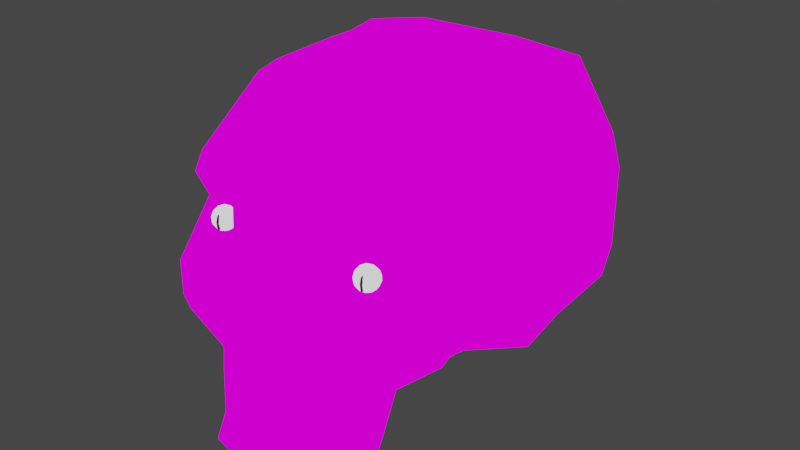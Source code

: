 # Source: skull4.blend  (saved by Blender 4.4.32; exported with 4.5.12 LTS)
import bpy
from mathutils import Matrix  # noqa: F401  (used for matrix-valued properties, if any)

bpy.ops.wm.read_factory_settings(use_empty=True)
scene = bpy.context.scene
scene.name = 'Scene'

# ---- collections
col_collection = bpy.data.collections.new('Collection'); scene.collection.children.link(col_collection)

# ---- images (referenced by path relative to the original .blend; pixels are not part of the script)
import os
ASSET_DIR = os.environ.get("B2B_ASSET_DIR", "")  # directory of the original .blend (textures are referenced by path, not embedded)
HERE = os.path.dirname(os.path.abspath(__file__))  # packed textures are extracted next to this script under _unpacked/

def load_image(name, relpath, width, height, colorspace="sRGB"):
    """Load a texture the original file referenced (path relative to the .blend, or extracted next to this script)."""
    p = next((c for c in (os.path.join(HERE, relpath), os.path.join(ASSET_DIR, relpath)) if relpath and os.path.exists(c)), "")
    if p:
        img = bpy.data.images.load(p, check_existing=True)
        img.name = name
    else:  # same state as the original file: an image datablock whose file is absent (Cycles renders it pink)
        img = bpy.data.images.new(name, width, height)
        img.source = "FILE"
        img.filepath = "//" + (relpath or name)
    img.colorspace_settings.name = colorspace
    return img
img_newskulltexture_png_001 = load_image('newSkullTexture.png.001', 'newSkullTexture.png', 1024, 1024, 'sRGB')

# ---- materials (node trees are filled in below, after node groups)
mat_material = bpy.data.materials.new('Material')
mat_material_003 = bpy.data.materials.new('Material.003')
mat_material_007 = bpy.data.materials.new('Material.007')
mat_material_006 = bpy.data.materials.new('Material.006')
mat_material_002 = bpy.data.materials.new('Material.002')
mat_material_002.use_transparent_shadow = False

# ---- material node trees
mat_material.use_nodes = True; mat_material.node_tree.nodes.clear()
_N = mat_material.node_tree.nodes; _L = mat_material.node_tree.links
n0 = _N.new('ShaderNodeOutputMaterial'); n0.name = 'Material Output'; n0.location = (300, 300)
n1 = _N.new('ShaderNodeEmission'); n1.name = 'Emission'; n1.location = (10, 300)
_L.new(n1.outputs[0], n0.inputs[0])
n0.is_active_output = True
mat_material_003.use_nodes = True; mat_material_003.node_tree.nodes.clear()
_N = mat_material_003.node_tree.nodes; _L = mat_material_003.node_tree.links
n0 = _N.new('ShaderNodeBsdfPrincipled'); n0.name = 'Principled BSDF'; n0.location = (10, 300)
n0.inputs[0].default_value = (0.0, 0.0, 0.0, 1.0)
n1 = _N.new('ShaderNodeOutputMaterial'); n1.name = 'Material Output'; n1.location = (300, 300)
_L.new(n0.outputs[0], n1.inputs[0])
n1.is_active_output = True
mat_material_007.use_nodes = True; mat_material_007.node_tree.nodes.clear()
_N = mat_material_007.node_tree.nodes; _L = mat_material_007.node_tree.links
n0 = _N.new('ShaderNodeOutputMaterial'); n0.name = 'Material Output'; n0.location = (300, 300)
n1 = _N.new('ShaderNodeEmission'); n1.name = 'Emission'; n1.location = (10, 300)
_L.new(n1.outputs[0], n0.inputs[0])
n0.is_active_output = True
mat_material_006.use_nodes = True; mat_material_006.node_tree.nodes.clear()
_N = mat_material_006.node_tree.nodes; _L = mat_material_006.node_tree.links
n0 = _N.new('ShaderNodeBsdfPrincipled'); n0.name = 'Principled BSDF'; n0.location = (10, 300)
n0.inputs[0].default_value = (0.0, 0.0, 0.0, 1.0)
n1 = _N.new('ShaderNodeOutputMaterial'); n1.name = 'Material Output'; n1.location = (300, 300)
_L.new(n0.outputs[0], n1.inputs[0])
n1.is_active_output = True
mat_material_002.use_nodes = True; mat_material_002.node_tree.nodes.clear()
_N = mat_material_002.node_tree.nodes; _L = mat_material_002.node_tree.links
n0 = _N.new('ShaderNodeOutputMaterial'); n0.name = 'Material Output'; n0.location = (300, 300)
n1 = _N.new('ShaderNodeEmission'); n1.name = 'Emission'; n1.location = (10, 300)
n2 = _N.new('ShaderNodeTexImage'); n2.name = 'Image Texture'; n2.location = (-280, 280)
n2.image = img_newskulltexture_png_001
n2.interpolation = 'Closest'
_L.new(n1.outputs[0], n0.inputs[0])
_L.new(n2.outputs[0], n1.inputs[0])
n0.is_active_output = True

# ---- world
world_world = bpy.data.worlds.new('World'); scene.world = world_world
world_world.use_nodes = True; world_world.node_tree.nodes.clear()
_N = world_world.node_tree.nodes; _L = world_world.node_tree.links
n0 = _N.new('ShaderNodeOutputWorld'); n0.name = 'World Output'; n0.location = (300, 300)
n1 = _N.new('ShaderNodeEmission'); n1.name = 'Emission'; n1.location = (10, 300)
n1.inputs[0].default_value = (0.05088, 0.05088, 0.05088, 1.0)
_L.new(n1.outputs[0], n0.inputs[0])
n0.is_active_output = True
world_world.color = (0.05088, 0.05088, 0.05088)
world_world.use_sun_shadow = False
world_world.sun_shadow_jitter_overblur = 0.0

# ---- meshes
me_sphere_001 = bpy.data.meshes.new('Sphere.001')
me_sphere_001.from_pydata([(-0.01412, 0.04825, -0.03863), (-0.01264, 0.02649, 0.05646), (0.01079, 0.04482, 0.04395), (0.01226, 0.06128, 0.01247), (0.005809, 0.06007, -0.01832), (0.02408, 0.04965, 0.03046), (0.02105, 0.05165, -0.02965), (0.01554, 0.03953, -0.04734), (0.03493, 0.05194, -0.009357), (0.04078, 0.04178, 0.02559), (0.03902, 0.03925, -0.03046), (0.005955, -0.005233, 0.06275), (0.01186, 0.01271, 0.061), (0.03102, 0.02447, 0.04928), (0.05279, 0.03422, 0.006804), (0.02046, 0.02101, -0.05616), (0.05314, 0.01631, 0.02971), (0.059, 0.02096, -0.01199), (0.02848, -0.0001593, -0.05633), (0.06253, 0.004033, 0.007219), (0.04749, 0.01376, -0.04008), (0.01053, 0.007035, -0.06156), (0.04214, -0.0001318, 0.04773), (0.05511, -0.01131, 0.02924), (0.05976, -0.01922, 0.006186), (0.05979, -0.01085, -0.01849), (0.04652, -0.01438, -0.03994), (0.02573, -0.01385, 0.056), (0.03748, -0.03109, 0.03994), (0.0473, -0.03747, 0.01831), (0.04786, -0.04063, -0.006186), (0.04308, -0.03512, -0.02971), (0.02325, -0.05884, 0.006259), (0.0292, -0.02643, -0.04946), (0.0157, -0.03695, 0.04871), (0.02159, -0.05157, 0.02994), (0.02406, -0.05327, -0.02564), (0.01195, -0.03812, -0.04861), (0.009934, -0.0153, -0.06037), (-2.803e-06, -0.0637, -0.00197), (0.006414, -0.02303, 0.05831), (-0.005032, -0.04843, 0.03994), (-0.0115, -0.05934, 0.01923), (-0.0115, -0.05934, -0.01923), (-0.01476, -0.04922, -0.03797), (-0.01241, -0.02676, 0.05608), (-0.02368, -0.04723, 0.03522), (-0.03762, -0.05079, 0.004813), (-0.02408, -0.03169, -0.04925), (-0.008811, -0.02711, -0.05636), (-0.04172, -0.04451, -0.01747), (-0.04362, -0.03128, 0.03441), (-0.05585, -0.02867, 0.006186), (-0.03468, -0.01604, 0.05035), (-0.05613, -0.01725, -0.02429), (-0.04511, -0.02483, -0.03753), (-0.0553, -0.005627, 0.02971), (-0.06286, -0.001075, 0.008147), (-0.05975, 0.002968, -0.01959), (-0.02781, 0.001805, -0.05723), (-0.03925, 0.01431, 0.04798), (-0.05173, 0.0212, 0.02994), (-0.05852, 0.02556, -7.129e-05), (-0.04676, 0.03026, -0.03032), (-0.04664, 0.01183, -0.04137), (-0.01743, 0.0012, 0.06068), (-0.0354, 0.04285, 0.02971), (-0.03901, 0.04919, 0.006186), (-0.04271, 0.0437, -0.01678), (-0.02659, 0.02848, -0.04954), (-0.01859, 0.04866, 0.03679), (-0.01307, 0.06192, 0.004454), (-0.01802, 0.0575, -0.01877), (-0.006877, 0.02819, -0.05595), (-0.008181, 0.001343, -0.06266), (-0.00169, -0.02829, 0.00195), (-0.001496, -0.03267, -0.02264), (0.0003933, -0.03946, 0.03414), (-5.332e-05, -0.0433, -0.03746), (0.003247, -0.03346, 0.01555), (0.002358, -0.034, -0.0221), (3.71e-10, -0.04924, 0.03949), (0.002409, -0.04801, 0.03627), (0.002897, -0.04934, -0.03639), (0.006005, -0.04527, 0.01133), (0.003851, -0.06528, 0.02047), (0.004003, -0.06578, -0.01872), (0.0008107, -0.07484, -0.002314), (-0.0008312, -0.07083, -0.02309), (0.0007848, -0.06142, -0.03586), (0.0001126, -0.06932, 0.0266), (0.0005537, -0.05793, 0.03822), (-0.004455, -0.06894, 0.006985), (-0.002906, -0.05846, -0.03373), (-0.003036, -0.0588, 0.03422), (-0.0002298, -0.05414, -0.03937), (-0.005918, -0.04366, -0.007149), (-0.002569, -0.04236, 0.03303), (-0.002231, -0.04727, -0.03657), (-0.0003239, -0.03229, 0.02246)], [], [(4, 6, 0), (2, 5, 3), (3, 8, 4), (12, 13, 2), (5, 9, 3), (8, 9, 14), (8, 10, 6), (14, 17, 8), (10, 20, 7), (12, 22, 13), (9, 13, 16), (15, 20, 18), (14, 16, 19), (12, 11, 27), (20, 25, 26), (19, 23, 24), (21, 18, 38), (74, 21, 38), (18, 26, 33), (27, 28, 22), (33, 38, 18), (24, 29, 30), (24, 30, 25), (11, 40, 27), (27, 34, 28), (28, 34, 35), (28, 35, 29), (29, 35, 32), (30, 36, 31), (27, 40, 34), (36, 37, 33), (32, 39, 36), (39, 43, 36), (34, 40, 45), (36, 43, 44), (36, 44, 37), (37, 44, 49), (37, 49, 38), (40, 11, 45), (45, 46, 41), (41, 46, 42), (49, 74, 38), (39, 42, 47), (42, 46, 47), (47, 50, 43), (43, 50, 44), (44, 50, 55), (48, 59, 49), (47, 51, 52), (48, 55, 59), (52, 54, 50), (50, 54, 55), (51, 53, 56), (54, 58, 64), (54, 64, 55), (57, 58, 54), (53, 65, 60), (57, 62, 58), (56, 60, 61), (57, 61, 62), (62, 63, 58), (65, 1, 60), (59, 64, 69), (61, 60, 66), (63, 69, 64), (63, 68, 0), (1, 70, 60), (69, 73, 59), (69, 0, 73), (65, 11, 12), (70, 2, 3), (71, 4, 72), (70, 1, 2), (77, 79, 99), (99, 79, 75), (75, 79, 80), (95, 78, 83), (81, 82, 77), (82, 79, 77), (80, 84, 83), (82, 84, 79), (84, 86, 83), (84, 82, 85), (84, 85, 86), (86, 85, 87), (85, 91, 90), (85, 90, 87), (89, 88, 93), (90, 92, 87), (88, 92, 93), (94, 96, 92), (94, 81, 97), (98, 78, 95), (96, 97, 75), (75, 76, 96), (76, 78, 98), (97, 81, 77), (21, 74, 73, 15), (73, 7, 15), (9, 5, 2, 13), (71, 3, 4), (0, 6, 7), (4, 8, 6), (1, 12, 2), (7, 6, 10), (3, 9, 8), (42, 39, 32, 35), (8, 17, 10), (7, 20, 15), (14, 9, 16), (21, 15, 18), (20, 10, 17), (16, 13, 22), (17, 14, 19), (19, 16, 23), (17, 19, 25), (12, 27, 22), (20, 17, 25), (16, 22, 23), (18, 20, 26), (19, 24, 25), (26, 25, 31), (26, 31, 33), (23, 22, 28), (23, 28, 29), (24, 23, 29), (25, 30, 31), (31, 36, 33), (30, 29, 32), (30, 32, 36), (33, 37, 38), (34, 45, 41), (35, 34, 41), (35, 41, 42), (51, 46, 45, 53), (49, 44, 48), (39, 47, 43), (56, 57, 52, 51), (44, 55, 48), (47, 46, 51), (11, 65, 45), (49, 59, 74), (47, 52, 50), (45, 65, 53), (66, 67, 62, 61), (52, 57, 54), (56, 53, 60), (59, 55, 64), (57, 56, 61), (64, 58, 63), (62, 68, 63), (70, 71, 67, 66), (62, 67, 68), (63, 0, 69), (66, 60, 70), (59, 73, 74), (72, 68, 67, 71), (1, 65, 12), (0, 68, 72), (71, 70, 3), (72, 4, 0), (73, 0, 7), (78, 76, 80), (76, 75, 80), (78, 80, 83), (80, 79, 84), (83, 86, 89), (85, 82, 91), (83, 89, 95), (82, 81, 91), (86, 87, 88), (86, 88, 89), (91, 94, 90), (90, 94, 92), (88, 87, 92), (95, 89, 93), (91, 81, 94), (95, 93, 98), (93, 92, 96), (93, 96, 98), (96, 94, 97), (96, 76, 98), (75, 97, 99), (99, 97, 77)])
me_sphere_001.polygons.foreach_set('use_smooth', [True] * 184)
me_sphere_001.polygons.foreach_set('material_index', [0, 0, 0, 0, 0, 0, 0, 0, 0, 0, 0, 0, 0, 0, 0, 0, 0, 0, 0, 0, 0, 0, 0, 0, 0, 0, 0, 0, 0, 0, 0, 0, 0, 0, 0, 0, 0, 0, 0, 0, 0, 0, 0, 0, 0, 0, 0, 0, 0, 0, 0, 0, 0, 0, 0, 0, 0, 0, 0, 0, 0, 0, 0, 0, 0, 0, 0, 0, 0, 0, 0, 0, 0, 1, 1, 1, 1, 1, 1, 1, 1, 1, 1, 1, 1, 1, 1, 1, 1, 1, 1, 1, 1, 1, 1, 1, 1, 0, 0, 0, 0, 0, 0, 0, 0, 0, 0, 0, 0, 0, 0, 0, 0, 0, 0, 0, 0, 0, 0, 0, 0, 0, 0, 0, 0, 0, 0, 0, 0, 0, 0, 0, 0, 0, 0, 0, 0, 0, 0, 0, 0, 0, 0, 0, 0, 0, 0, 0, 0, 0, 0, 0, 0, 0, 0, 0, 0, 0, 0, 0, 0, 0, 1, 1, 1, 1, 1, 1, 1, 1, 1, 1, 1, 1, 1, 1, 1, 1, 1, 1, 1, 1, 1, 1])
_uv = me_sphere_001.uv_layers.new(name='UVMap')
_uv.uv.foreach_set('vector', [0.7346, 0.4067, 0.6891, 0.3423, 0.7944, 0.2937, 0.7136, 0.743, 0.6783, 0.6606, 0.7212, 0.5615, 0.7212, 0.5615, 0.6554, 0.4558, 0.7346, 0.4067, 0.6593, 0.9011, 0.6097, 0.7815, 0.7136, 0.743, 0.6783, 0.6606, 0.6237, 0.6271, 0.7212, 0.5615, 0.6554, 0.4558, 0.6237, 0.6271, 0.5913, 0.5338, 0.6554, 0.4558, 0.6265, 0.3419, 0.6891, 0.3423, 0.5913, 0.5338, 0.5529, 0.4386, 0.6554, 0.4558, 0.6265, 0.3419, 0.546, 0.2825, 0.6891, 0.2345, 0.6593, 0.9011, 0.4984, 0.7669, 0.6097, 0.7815, 0.6237, 0.6271, 0.6097, 0.7815, 0.5469, 0.6558, 0.6343, 0.1549, 0.546, 0.2825, 0.5012, 0.1495, 0.5913, 0.5338, 0.5469, 0.6558, 0.5094, 0.5372, 0.6593, 0.9011, 0.3346, 0.9507, 0.4273, 0.8456, 0.546, 0.2825, 0.4697, 0.4063, 0.4531, 0.2817, 0.5094, 0.5372, 0.4649, 0.6467, 0.4518, 0.5308, 0.5937, 0.0625, 0.5012, 0.1495, 0.3372, 0.09149, 0.4531, 0.0, 0.5937, 0.0625, 0.3372, 0.09149, 0.5012, 0.1495, 0.4531, 0.2817, 0.383, 0.2145, 0.4273, 0.8456, 0.3906, 0.7183, 0.4984, 0.7669, 0.383, 0.2145, 0.3372, 0.09149, 0.5012, 0.1495, 0.4518, 0.5308, 0.3921, 0.5936, 0.3893, 0.4692, 0.4518, 0.5308, 0.3893, 0.4692, 0.4697, 0.4063, 0.3346, 0.9507, 0.2934, 0.875, 0.4273, 0.8456, 0.4273, 0.8456, 0.3127, 0.7802, 0.3906, 0.7183, 0.3906, 0.7183, 0.3127, 0.7802, 0.3126, 0.656, 0.3906, 0.7183, 0.3126, 0.656, 0.3921, 0.5936, 0.3921, 0.5936, 0.3126, 0.656, 0.3116, 0.531, 0.3893, 0.4692, 0.3202, 0.3687, 0.3907, 0.3442, 0.4273, 0.8456, 0.2934, 0.875, 0.3127, 0.7802, 0.3202, 0.3687, 0.2969, 0.2191, 0.383, 0.2145, 0.3116, 0.531, 0.2494, 0.4859, 0.3202, 0.3687, 0.2494, 0.4859, 0.2211, 0.4047, 0.3202, 0.3687, 0.3127, 0.7802, 0.2934, 0.875, 0.1708, 0.8413, 0.3202, 0.3687, 0.2211, 0.4047, 0.2086, 0.3063, 0.3202, 0.3687, 0.2086, 0.3063, 0.2969, 0.2191, 0.2969, 0.2191, 0.2086, 0.3063, 0.1999, 0.1485, 0.2969, 0.2191, 0.1999, 0.1485, 0.3372, 0.09149, 0.2934, 0.875, 0.3346, 0.9507, 0.1708, 0.8413, 0.1708, 0.8413, 0.1728, 0.6866, 0.2343, 0.7183, 0.2343, 0.7183, 0.1728, 0.6866, 0.2211, 0.5953, 0.1999, 0.1485, 0.07916, 0.04881, 0.3372, 0.09149, 0.2494, 0.4859, 0.2211, 0.5953, 0.1475, 0.5232, 0.2211, 0.5953, 0.1728, 0.6866, 0.1475, 0.5232, 0.1475, 0.5232, 0.1315, 0.4159, 0.2211, 0.4047, 0.2211, 0.4047, 0.1315, 0.4159, 0.2086, 0.3063, 0.2086, 0.3063, 0.1315, 0.4159, 0.08447, 0.2928, 0.1416, 0.2203, 0.02261, 0.1504, 0.1999, 0.1485, 0.1475, 0.5232, 0.09749, 0.6747, 0.07678, 0.5308, 0.1416, 0.2203, 0.08447, 0.2928, 0.02261, 0.1504, 0.07678, 0.5308, 0.04696, 0.3754, 0.1315, 0.4159, 0.1315, 0.4159, 0.04696, 0.3754, 0.08447, 0.2928, 0.09749, 0.6747, 0.06693, 0.7933, 0.01566, 0.6558, 0.04696, 0.3754, 0.0, 0.3993, 0.0, 0.273, 0.04696, 0.3754, 0.0, 0.273, 0.08447, 0.2928, 0.01066, 0.5388, 0.0, 0.3993, 0.04696, 0.3754, 0.06693, 0.7933, 0.03115, 0.9116, 0.0, 0.7844, 0.9933, 0.5272, 0.935, 0.5007, 0.9922, 0.3993, 1.0, 0.6558, 0.9456, 0.7686, 0.9377, 0.656, 0.9933, 0.5272, 0.9377, 0.656, 0.935, 0.5007, 0.935, 0.5007, 0.9066, 0.3444, 0.9922, 0.3993, 0.9454, 0.9116, 0.82, 0.8447, 0.9456, 0.7686, 0.9494, 0.1481, 0.9598, 0.2785, 0.8684, 0.2123, 0.9377, 0.656, 0.9456, 0.7686, 0.8594, 0.6558, 0.9066, 0.3444, 0.8684, 0.2123, 0.9598, 0.2785, 0.9066, 0.3444, 0.8716, 0.4147, 0.7944, 0.2937, 0.82, 0.8447, 0.8045, 0.6947, 0.9456, 0.7686, 0.8684, 0.2123, 0.7905, 0.1527, 0.9494, 0.1481, 0.8684, 0.2123, 0.7944, 0.2937, 0.7905, 0.1527, 0.9454, 0.9116, 0.8281, 1.0, 0.6593, 0.9011, 0.8045, 0.6947, 0.7136, 0.743, 0.7212, 0.5615, 0.7852, 0.5242, 0.7346, 0.4067, 0.7976, 0.4053, 0.8045, 0.6947, 0.82, 0.8447, 0.7136, 0.743, 0.7414, 0.8311, 0.6547, 0.6279, 0.7656, 0.6924, 0.7656, 0.6924, 0.6547, 0.6279, 0.7716, 0.5152, 0.7716, 0.5152, 0.6547, 0.6279, 0.6809, 0.3131, 0.6719, 0.0, 0.7556, 0.1109, 0.5641, 0.1269, 0.7698, 0.9542, 0.5616, 0.8558, 0.7414, 0.8311, 0.5616, 0.8558, 0.6547, 0.6279, 0.7414, 0.8311, 0.6809, 0.3131, 0.5299, 0.5878, 0.5641, 0.1269, 0.5616, 0.8558, 0.5299, 0.5878, 0.6547, 0.6279, 0.5299, 0.5878, 0.3778, 0.3442, 0.5641, 0.1269, 0.5299, 0.5878, 0.5616, 0.8558, 0.3786, 0.6716, 0.5299, 0.5878, 0.3786, 0.6716, 0.3778, 0.3442, 0.3778, 0.3442, 0.3786, 0.6716, 0.2738, 0.4823, 0.3786, 0.6716, 0.2733, 0.9086, 0.2524, 0.7358, 0.3786, 0.6716, 0.2524, 0.7358, 0.2738, 0.4823, 0.278, 0.1467, 0.2332, 0.3045, 0.1157, 0.1785, 0.2524, 0.7358, 0.1519, 0.5553, 0.2738, 0.4823, 0.2332, 0.3045, 0.1519, 0.5553, 0.1157, 0.1785, 0.09795, 0.8094, 0.003744, 0.4789, 0.1519, 0.5553, 0.982, 0.8233, 0.7698, 0.9542, 0.8697, 0.8156, 0.9041, 0.1416, 0.7556, 0.1109, 0.9456, 0.02755, 0.9549, 0.4392, 0.8697, 0.8156, 0.7716, 0.5152, 0.7716, 0.5152, 0.7809, 0.3077, 0.9549, 0.4392, 0.7809, 0.3077, 0.7556, 0.1109, 0.9041, 0.1416, 0.8697, 0.8156, 0.7698, 0.9542, 0.7414, 0.8311, 0.5937, 0.0625, 0.8035, 0.02974, 0.7905, 0.1527, 0.6343, 0.1549, 0.7905, 0.1527, 0.6891, 0.2345, 0.6343, 0.1549, 0.6237, 0.6271, 0.6783, 0.6606, 0.7136, 0.743, 0.6097, 0.7815, 0.7852, 0.5242, 0.7212, 0.5615, 0.7346, 0.4067, 0.7944, 0.2937, 0.6891, 0.3423, 0.6891, 0.2345, 0.7346, 0.4067, 0.6554, 0.4558, 0.6891, 0.3423, 0.82, 0.8447, 0.6593, 0.9011, 0.7136, 0.743, 0.6891, 0.2345, 0.6891, 0.3423, 0.6265, 0.3419, 0.7212, 0.5615, 0.6237, 0.6271, 0.6554, 0.4558, 0.2211, 0.5953, 0.2494, 0.4859, 0.3116, 0.531, 0.3126, 0.656, 0.6554, 0.4558, 0.5529, 0.4386, 0.6265, 0.3419, 0.6891, 0.2345, 0.546, 0.2825, 0.6343, 0.1549, 0.5913, 0.5338, 0.6237, 0.6271, 0.5469, 0.6558, 0.5937, 0.0625, 0.6343, 0.1549, 0.5012, 0.1495, 0.546, 0.2825, 0.6265, 0.3419, 0.5529, 0.4386, 0.5469, 0.6558, 0.6097, 0.7815, 0.4984, 0.7669, 0.5529, 0.4386, 0.5913, 0.5338, 0.5094, 0.5372, 0.5094, 0.5372, 0.5469, 0.6558, 0.4649, 0.6467, 0.5529, 0.4386, 0.5094, 0.5372, 0.4697, 0.4063, 0.6593, 0.9011, 0.4273, 0.8456, 0.4984, 0.7669, 0.546, 0.2825, 0.5529, 0.4386, 0.4697, 0.4063, 0.5469, 0.6558, 0.4984, 0.7669, 0.4649, 0.6467, 0.5012, 0.1495, 0.546, 0.2825, 0.4531, 0.2817, 0.5094, 0.5372, 0.4518, 0.5308, 0.4697, 0.4063, 0.4531, 0.2817, 0.4697, 0.4063, 0.3907, 0.3442, 0.4531, 0.2817, 0.3907, 0.3442, 0.383, 0.2145, 0.4649, 0.6467, 0.4984, 0.7669, 0.3906, 0.7183, 0.4649, 0.6467, 0.3906, 0.7183, 0.3921, 0.5936, 0.4518, 0.5308, 0.4649, 0.6467, 0.3921, 0.5936, 0.4697, 0.4063, 0.3893, 0.4692, 0.3907, 0.3442, 0.3907, 0.3442, 0.3202, 0.3687, 0.383, 0.2145, 0.3893, 0.4692, 0.3921, 0.5936, 0.3116, 0.531, 0.3893, 0.4692, 0.3116, 0.531, 0.3202, 0.3687, 0.383, 0.2145, 0.2969, 0.2191, 0.3372, 0.09149, 0.3127, 0.7802, 0.1708, 0.8413, 0.2343, 0.7183, 0.3126, 0.656, 0.3127, 0.7802, 0.2343, 0.7183, 0.3126, 0.656, 0.2343, 0.7183, 0.2211, 0.5953, 0.09749, 0.6747, 0.1728, 0.6866, 0.1708, 0.8413, 0.06693, 0.7933, 0.1999, 0.1485, 0.2086, 0.3063, 0.1416, 0.2203, 0.2494, 0.4859, 0.1475, 0.5232, 0.2211, 0.4047, 0.01566, 0.6558, 0.01066, 0.5388, 0.07678, 0.5308, 0.09749, 0.6747, 0.2086, 0.3063, 0.08447, 0.2928, 0.1416, 0.2203, 0.1475, 0.5232, 0.1728, 0.6866, 0.09749, 0.6747, 0.3346, 0.9507, 0.03115, 0.9116, 0.1708, 0.8413, 0.1999, 0.1485, 0.02261, 0.1504, 0.07916, 0.04881, 0.1475, 0.5232, 0.07678, 0.5308, 0.1315, 0.4159, 0.1708, 0.8413, 0.03115, 0.9116, 0.06693, 0.7933, 0.8594, 0.6558, 0.858, 0.5308, 0.935, 0.5007, 0.9377, 0.656, 0.07678, 0.5308, 0.01066, 0.5388, 0.04696, 0.3754, 0.01566, 0.6558, 0.06693, 0.7933, 0.0, 0.7844, 0.02261, 0.1504, 0.08447, 0.2928, 0.0, 0.273, 0.9933, 0.5272, 1.0, 0.6558, 0.9377, 0.656, 0.9598, 0.2785, 0.9922, 0.3993, 0.9066, 0.3444, 0.935, 0.5007, 0.8716, 0.4147, 0.9066, 0.3444, 0.8045, 0.6947, 0.7852, 0.5242, 0.858, 0.5308, 0.8594, 0.6558, 0.935, 0.5007, 0.858, 0.5308, 0.8716, 0.4147, 0.9066, 0.3444, 0.7944, 0.2937, 0.8684, 0.2123, 0.8594, 0.6558, 0.9456, 0.7686, 0.8045, 0.6947, 0.9494, 0.1481, 0.7905, 0.1527, 0.8035, 0.02974, 0.7976, 0.4053, 0.8716, 0.4147, 0.858, 0.5308, 0.7852, 0.5242, 0.82, 0.8447, 0.9454, 0.9116, 0.6593, 0.9011, 0.7944, 0.2937, 0.8716, 0.4147, 0.7976, 0.4053, 0.7852, 0.5242, 0.8045, 0.6947, 0.7212, 0.5615, 0.7976, 0.4053, 0.7346, 0.4067, 0.7944, 0.2937, 0.7905, 0.1527, 0.7944, 0.2937, 0.6891, 0.2345, 0.7556, 0.1109, 0.7809, 0.3077, 0.6809, 0.3131, 0.7809, 0.3077, 0.7716, 0.5152, 0.6809, 0.3131, 0.7556, 0.1109, 0.6809, 0.3131, 0.5641, 0.1269, 0.6809, 0.3131, 0.6547, 0.6279, 0.5299, 0.5878, 0.5641, 0.1269, 0.3778, 0.3442, 0.278, 0.1467, 0.3786, 0.6716, 0.5616, 0.8558, 0.2733, 0.9086, 0.5641, 0.1269, 0.278, 0.1467, 0.3482, 0.02954, 0.5616, 0.8558, 0.7698, 0.9542, 0.2733, 0.9086, 0.3778, 0.3442, 0.2738, 0.4823, 0.2332, 0.3045, 0.3778, 0.3442, 0.2332, 0.3045, 0.278, 0.1467, 0.2733, 0.9086, 0.09795, 0.8094, 0.2524, 0.7358, 0.2524, 0.7358, 0.09795, 0.8094, 0.1519, 0.5553, 0.2332, 0.3045, 0.2738, 0.4823, 0.1519, 0.5553, 0.3482, 0.02954, 0.278, 0.1467, 0.1157, 0.1785, 0.2733, 0.9086, 0.05439, 0.9724, 0.09795, 0.8094, 0.1939, 0.04407, 0.1157, 0.1785, 0.01873, 0.1461, 0.1157, 0.1785, 0.1519, 0.5553, 0.003744, 0.4789, 1.0, 0.2735, 0.9549, 0.4392, 0.9041, 0.1416, 0.9549, 0.4392, 0.982, 0.8233, 0.8697, 0.8156, 0.9549, 0.4392, 0.7809, 0.3077, 0.9041, 0.1416, 0.7716, 0.5152, 0.8697, 0.8156, 0.7656, 0.6924, 0.7656, 0.6924, 0.8697, 0.8156, 0.7414, 0.8311])
me_sphere_001.materials.append(mat_material)
me_sphere_001.materials.append(mat_material_003)
me_sphere_001.update()
me_sphere_004 = bpy.data.meshes.new('Sphere.004')
me_sphere_004.from_pydata([(-0.01412, 0.04825, -0.03863), (-0.01264, 0.02649, 0.05646), (0.01079, 0.04482, 0.04395), (0.01226, 0.06128, 0.01247), (0.005809, 0.06007, -0.01832), (0.02408, 0.04965, 0.03046), (0.02105, 0.05165, -0.02965), (0.01554, 0.03953, -0.04734), (0.03493, 0.05194, -0.009357), (0.04078, 0.04178, 0.02559), (0.03902, 0.03925, -0.03046), (0.005955, -0.005233, 0.06275), (0.01186, 0.01271, 0.061), (0.03102, 0.02447, 0.04928), (0.05279, 0.03422, 0.006804), (0.02046, 0.02101, -0.05616), (0.05314, 0.01631, 0.02971), (0.059, 0.02096, -0.01199), (0.02848, -0.0001593, -0.05633), (0.06253, 0.004033, 0.007219), (0.04749, 0.01376, -0.04008), (0.01053, 0.007035, -0.06156), (0.04214, -0.0001318, 0.04773), (0.05511, -0.01131, 0.02924), (0.05976, -0.01922, 0.006186), (0.05979, -0.01085, -0.01849), (0.04652, -0.01438, -0.03994), (0.02573, -0.01385, 0.056), (0.03748, -0.03109, 0.03994), (0.0473, -0.03747, 0.01831), (0.04786, -0.04063, -0.006186), (0.04308, -0.03512, -0.02971), (0.02325, -0.05884, 0.006259), (0.0292, -0.02643, -0.04946), (0.0157, -0.03695, 0.04871), (0.02159, -0.05157, 0.02994), (0.02406, -0.05327, -0.02564), (0.01195, -0.03812, -0.04861), (0.009934, -0.0153, -0.06037), (-2.803e-06, -0.0637, -0.00197), (0.006414, -0.02303, 0.05831), (-0.005032, -0.04843, 0.03994), (-0.0115, -0.05934, 0.01923), (-0.0115, -0.05934, -0.01923), (-0.01476, -0.04922, -0.03797), (-0.01241, -0.02676, 0.05608), (-0.02368, -0.04723, 0.03522), (-0.03762, -0.05079, 0.004813), (-0.02408, -0.03169, -0.04925), (-0.008811, -0.02711, -0.05636), (-0.04172, -0.04451, -0.01747), (-0.04362, -0.03128, 0.03441), (-0.05585, -0.02867, 0.006186), (-0.03468, -0.01604, 0.05035), (-0.05613, -0.01725, -0.02429), (-0.04511, -0.02483, -0.03753), (-0.0553, -0.005627, 0.02971), (-0.06286, -0.001075, 0.008147), (-0.05975, 0.002968, -0.01959), (-0.02781, 0.001805, -0.05723), (-0.03925, 0.01431, 0.04798), (-0.05173, 0.0212, 0.02994), (-0.05852, 0.02556, -7.129e-05), (-0.04676, 0.03026, -0.03032), (-0.04664, 0.01183, -0.04137), (-0.01743, 0.0012, 0.06068), (-0.0354, 0.04285, 0.02971), (-0.03901, 0.04919, 0.006186), (-0.04271, 0.0437, -0.01678), (-0.02659, 0.02848, -0.04954), (-0.01859, 0.04866, 0.03679), (-0.01307, 0.06192, 0.004454), (-0.01802, 0.0575, -0.01877), (-0.006877, 0.02819, -0.05595), (-0.008181, 0.001343, -0.06266), (-0.00169, -0.02829, 0.00195), (-0.001496, -0.03267, -0.02264), (0.0003933, -0.03946, 0.03414), (-5.332e-05, -0.0433, -0.03746), (0.003247, -0.03346, 0.01555), (0.002358, -0.034, -0.0221), (3.71e-10, -0.04924, 0.03949), (0.002409, -0.04801, 0.03627), (0.002897, -0.04934, -0.03639), (0.006005, -0.04527, 0.01133), (0.003851, -0.06528, 0.02047), (0.004003, -0.06578, -0.01872), (0.0008107, -0.07484, -0.002314), (-0.0008312, -0.07083, -0.02309), (0.0007848, -0.06142, -0.03586), (0.0001126, -0.06932, 0.0266), (0.0005537, -0.05793, 0.03822), (-0.004455, -0.06894, 0.006985), (-0.002906, -0.05846, -0.03373), (-0.003036, -0.0588, 0.03422), (-0.0002298, -0.05414, -0.03937), (-0.005918, -0.04366, -0.007149), (-0.002569, -0.04236, 0.03303), (-0.002231, -0.04727, -0.03657), (-0.0003239, -0.03229, 0.02246)], [], [(4, 6, 0), (2, 5, 3), (3, 8, 4), (12, 13, 2), (5, 9, 3), (8, 9, 14), (8, 10, 6), (14, 17, 8), (10, 20, 7), (12, 22, 13), (9, 13, 16), (15, 20, 18), (14, 16, 19), (12, 11, 27), (20, 25, 26), (19, 23, 24), (21, 18, 38), (74, 21, 38), (18, 26, 33), (27, 28, 22), (33, 38, 18), (24, 29, 30), (24, 30, 25), (11, 40, 27), (27, 34, 28), (28, 34, 35), (28, 35, 29), (29, 35, 32), (30, 36, 31), (27, 40, 34), (36, 37, 33), (32, 39, 36), (39, 43, 36), (34, 40, 45), (36, 43, 44), (36, 44, 37), (37, 44, 49), (37, 49, 38), (40, 11, 45), (45, 46, 41), (41, 46, 42), (49, 74, 38), (39, 42, 47), (42, 46, 47), (47, 50, 43), (43, 50, 44), (44, 50, 55), (48, 59, 49), (47, 51, 52), (48, 55, 59), (52, 54, 50), (50, 54, 55), (51, 53, 56), (54, 58, 64), (54, 64, 55), (57, 58, 54), (53, 65, 60), (57, 62, 58), (56, 60, 61), (57, 61, 62), (62, 63, 58), (65, 1, 60), (59, 64, 69), (61, 60, 66), (63, 69, 64), (63, 68, 0), (1, 70, 60), (69, 73, 59), (69, 0, 73), (65, 11, 12), (70, 2, 3), (71, 4, 72), (70, 1, 2), (77, 79, 99), (99, 79, 75), (75, 79, 80), (95, 78, 83), (81, 82, 77), (82, 79, 77), (80, 84, 83), (82, 84, 79), (84, 86, 83), (84, 82, 85), (84, 85, 86), (86, 85, 87), (85, 91, 90), (85, 90, 87), (89, 88, 93), (90, 92, 87), (88, 92, 93), (94, 96, 92), (94, 81, 97), (98, 78, 95), (96, 97, 75), (75, 76, 96), (76, 78, 98), (97, 81, 77), (21, 74, 73, 15), (73, 7, 15), (9, 5, 2, 13), (71, 3, 4), (0, 6, 7), (4, 8, 6), (1, 12, 2), (7, 6, 10), (3, 9, 8), (42, 39, 32, 35), (8, 17, 10), (7, 20, 15), (14, 9, 16), (21, 15, 18), (20, 10, 17), (16, 13, 22), (17, 14, 19), (19, 16, 23), (17, 19, 25), (12, 27, 22), (20, 17, 25), (16, 22, 23), (18, 20, 26), (19, 24, 25), (26, 25, 31), (26, 31, 33), (23, 22, 28), (23, 28, 29), (24, 23, 29), (25, 30, 31), (31, 36, 33), (30, 29, 32), (30, 32, 36), (33, 37, 38), (34, 45, 41), (35, 34, 41), (35, 41, 42), (51, 46, 45, 53), (49, 44, 48), (39, 47, 43), (56, 57, 52, 51), (44, 55, 48), (47, 46, 51), (11, 65, 45), (49, 59, 74), (47, 52, 50), (45, 65, 53), (66, 67, 62, 61), (52, 57, 54), (56, 53, 60), (59, 55, 64), (57, 56, 61), (64, 58, 63), (62, 68, 63), (70, 71, 67, 66), (62, 67, 68), (63, 0, 69), (66, 60, 70), (59, 73, 74), (72, 68, 67, 71), (1, 65, 12), (0, 68, 72), (71, 70, 3), (72, 4, 0), (73, 0, 7), (78, 76, 80), (76, 75, 80), (78, 80, 83), (80, 79, 84), (83, 86, 89), (85, 82, 91), (83, 89, 95), (82, 81, 91), (86, 87, 88), (86, 88, 89), (91, 94, 90), (90, 94, 92), (88, 87, 92), (95, 89, 93), (91, 81, 94), (95, 93, 98), (93, 92, 96), (93, 96, 98), (96, 94, 97), (96, 76, 98), (75, 97, 99), (99, 97, 77)])
me_sphere_004.polygons.foreach_set('use_smooth', [True] * 184)
me_sphere_004.polygons.foreach_set('material_index', [0, 0, 0, 0, 0, 0, 0, 0, 0, 0, 0, 0, 0, 0, 0, 0, 0, 0, 0, 0, 0, 0, 0, 0, 0, 0, 0, 0, 0, 0, 0, 0, 0, 0, 0, 0, 0, 0, 0, 0, 0, 0, 0, 0, 0, 0, 0, 0, 0, 0, 0, 0, 0, 0, 0, 0, 0, 0, 0, 0, 0, 0, 0, 0, 0, 0, 0, 0, 0, 0, 0, 0, 0, 1, 1, 1, 1, 1, 1, 1, 1, 1, 1, 1, 1, 1, 1, 1, 1, 1, 1, 1, 1, 1, 1, 1, 1, 0, 0, 0, 0, 0, 0, 0, 0, 0, 0, 0, 0, 0, 0, 0, 0, 0, 0, 0, 0, 0, 0, 0, 0, 0, 0, 0, 0, 0, 0, 0, 0, 0, 0, 0, 0, 0, 0, 0, 0, 0, 0, 0, 0, 0, 0, 0, 0, 0, 0, 0, 0, 0, 0, 0, 0, 0, 0, 0, 0, 0, 0, 0, 0, 0, 1, 1, 1, 1, 1, 1, 1, 1, 1, 1, 1, 1, 1, 1, 1, 1, 1, 1, 1, 1, 1, 1])
_uv = me_sphere_004.uv_layers.new(name='UVMap')
_uv.uv.foreach_set('vector', [0.7346, 0.4067, 0.6891, 0.3423, 0.7944, 0.2937, 0.7136, 0.743, 0.6783, 0.6606, 0.7212, 0.5615, 0.7212, 0.5615, 0.6554, 0.4558, 0.7346, 0.4067, 0.6593, 0.9011, 0.6097, 0.7815, 0.7136, 0.743, 0.6783, 0.6606, 0.6237, 0.6271, 0.7212, 0.5615, 0.6554, 0.4558, 0.6237, 0.6271, 0.5913, 0.5338, 0.6554, 0.4558, 0.6265, 0.3419, 0.6891, 0.3423, 0.5913, 0.5338, 0.5529, 0.4386, 0.6554, 0.4558, 0.6265, 0.3419, 0.546, 0.2825, 0.6891, 0.2345, 0.6593, 0.9011, 0.4984, 0.7669, 0.6097, 0.7815, 0.6237, 0.6271, 0.6097, 0.7815, 0.5469, 0.6558, 0.6343, 0.1549, 0.546, 0.2825, 0.5012, 0.1495, 0.5913, 0.5338, 0.5469, 0.6558, 0.5094, 0.5372, 0.6593, 0.9011, 0.3346, 0.9507, 0.4273, 0.8456, 0.546, 0.2825, 0.4697, 0.4063, 0.4531, 0.2817, 0.5094, 0.5372, 0.4649, 0.6467, 0.4518, 0.5308, 0.5937, 0.0625, 0.5012, 0.1495, 0.3372, 0.09149, 0.4531, 0.0, 0.5937, 0.0625, 0.3372, 0.09149, 0.5012, 0.1495, 0.4531, 0.2817, 0.383, 0.2145, 0.4273, 0.8456, 0.3906, 0.7183, 0.4984, 0.7669, 0.383, 0.2145, 0.3372, 0.09149, 0.5012, 0.1495, 0.4518, 0.5308, 0.3921, 0.5936, 0.3893, 0.4692, 0.4518, 0.5308, 0.3893, 0.4692, 0.4697, 0.4063, 0.3346, 0.9507, 0.2934, 0.875, 0.4273, 0.8456, 0.4273, 0.8456, 0.3127, 0.7802, 0.3906, 0.7183, 0.3906, 0.7183, 0.3127, 0.7802, 0.3126, 0.656, 0.3906, 0.7183, 0.3126, 0.656, 0.3921, 0.5936, 0.3921, 0.5936, 0.3126, 0.656, 0.3116, 0.531, 0.3893, 0.4692, 0.3202, 0.3687, 0.3907, 0.3442, 0.4273, 0.8456, 0.2934, 0.875, 0.3127, 0.7802, 0.3202, 0.3687, 0.2969, 0.2191, 0.383, 0.2145, 0.3116, 0.531, 0.2494, 0.4859, 0.3202, 0.3687, 0.2494, 0.4859, 0.2211, 0.4047, 0.3202, 0.3687, 0.3127, 0.7802, 0.2934, 0.875, 0.1708, 0.8413, 0.3202, 0.3687, 0.2211, 0.4047, 0.2086, 0.3063, 0.3202, 0.3687, 0.2086, 0.3063, 0.2969, 0.2191, 0.2969, 0.2191, 0.2086, 0.3063, 0.1999, 0.1485, 0.2969, 0.2191, 0.1999, 0.1485, 0.3372, 0.09149, 0.2934, 0.875, 0.3346, 0.9507, 0.1708, 0.8413, 0.1708, 0.8413, 0.1728, 0.6866, 0.2343, 0.7183, 0.2343, 0.7183, 0.1728, 0.6866, 0.2211, 0.5953, 0.1999, 0.1485, 0.07916, 0.04881, 0.3372, 0.09149, 0.2494, 0.4859, 0.2211, 0.5953, 0.1475, 0.5232, 0.2211, 0.5953, 0.1728, 0.6866, 0.1475, 0.5232, 0.1475, 0.5232, 0.1315, 0.4159, 0.2211, 0.4047, 0.2211, 0.4047, 0.1315, 0.4159, 0.2086, 0.3063, 0.2086, 0.3063, 0.1315, 0.4159, 0.08447, 0.2928, 0.1416, 0.2203, 0.02261, 0.1504, 0.1999, 0.1485, 0.1475, 0.5232, 0.09749, 0.6747, 0.07678, 0.5308, 0.1416, 0.2203, 0.08447, 0.2928, 0.02261, 0.1504, 0.07678, 0.5308, 0.04696, 0.3754, 0.1315, 0.4159, 0.1315, 0.4159, 0.04696, 0.3754, 0.08447, 0.2928, 0.09749, 0.6747, 0.06693, 0.7933, 0.01566, 0.6558, 0.04696, 0.3754, 0.0, 0.3993, 0.0, 0.273, 0.04696, 0.3754, 0.0, 0.273, 0.08447, 0.2928, 0.01066, 0.5388, 0.0, 0.3993, 0.04696, 0.3754, 0.06693, 0.7933, 0.03115, 0.9116, 0.0, 0.7844, 0.9933, 0.5272, 0.935, 0.5007, 0.9922, 0.3993, 1.0, 0.6558, 0.9456, 0.7686, 0.9377, 0.656, 0.9933, 0.5272, 0.9377, 0.656, 0.935, 0.5007, 0.935, 0.5007, 0.9066, 0.3444, 0.9922, 0.3993, 0.9454, 0.9116, 0.82, 0.8447, 0.9456, 0.7686, 0.9494, 0.1481, 0.9598, 0.2785, 0.8684, 0.2123, 0.9377, 0.656, 0.9456, 0.7686, 0.8594, 0.6558, 0.9066, 0.3444, 0.8684, 0.2123, 0.9598, 0.2785, 0.9066, 0.3444, 0.8716, 0.4147, 0.7944, 0.2937, 0.82, 0.8447, 0.8045, 0.6947, 0.9456, 0.7686, 0.8684, 0.2123, 0.7905, 0.1527, 0.9494, 0.1481, 0.8684, 0.2123, 0.7944, 0.2937, 0.7905, 0.1527, 0.9454, 0.9116, 0.8281, 1.0, 0.6593, 0.9011, 0.8045, 0.6947, 0.7136, 0.743, 0.7212, 0.5615, 0.7852, 0.5242, 0.7346, 0.4067, 0.7976, 0.4053, 0.8045, 0.6947, 0.82, 0.8447, 0.7136, 0.743, 0.7414, 0.8311, 0.6547, 0.6279, 0.7656, 0.6924, 0.7656, 0.6924, 0.6547, 0.6279, 0.7716, 0.5152, 0.7716, 0.5152, 0.6547, 0.6279, 0.6809, 0.3131, 0.6719, 0.0, 0.7556, 0.1109, 0.5641, 0.1269, 0.7698, 0.9542, 0.5616, 0.8558, 0.7414, 0.8311, 0.5616, 0.8558, 0.6547, 0.6279, 0.7414, 0.8311, 0.6809, 0.3131, 0.5299, 0.5878, 0.5641, 0.1269, 0.5616, 0.8558, 0.5299, 0.5878, 0.6547, 0.6279, 0.5299, 0.5878, 0.3778, 0.3442, 0.5641, 0.1269, 0.5299, 0.5878, 0.5616, 0.8558, 0.3786, 0.6716, 0.5299, 0.5878, 0.3786, 0.6716, 0.3778, 0.3442, 0.3778, 0.3442, 0.3786, 0.6716, 0.2738, 0.4823, 0.3786, 0.6716, 0.2733, 0.9086, 0.2524, 0.7358, 0.3786, 0.6716, 0.2524, 0.7358, 0.2738, 0.4823, 0.278, 0.1467, 0.2332, 0.3045, 0.1157, 0.1785, 0.2524, 0.7358, 0.1519, 0.5553, 0.2738, 0.4823, 0.2332, 0.3045, 0.1519, 0.5553, 0.1157, 0.1785, 0.09795, 0.8094, 0.003744, 0.4789, 0.1519, 0.5553, 0.982, 0.8233, 0.7698, 0.9542, 0.8697, 0.8156, 0.9041, 0.1416, 0.7556, 0.1109, 0.9456, 0.02755, 0.9549, 0.4392, 0.8697, 0.8156, 0.7716, 0.5152, 0.7716, 0.5152, 0.7809, 0.3077, 0.9549, 0.4392, 0.7809, 0.3077, 0.7556, 0.1109, 0.9041, 0.1416, 0.8697, 0.8156, 0.7698, 0.9542, 0.7414, 0.8311, 0.5937, 0.0625, 0.8035, 0.02974, 0.7905, 0.1527, 0.6343, 0.1549, 0.7905, 0.1527, 0.6891, 0.2345, 0.6343, 0.1549, 0.6237, 0.6271, 0.6783, 0.6606, 0.7136, 0.743, 0.6097, 0.7815, 0.7852, 0.5242, 0.7212, 0.5615, 0.7346, 0.4067, 0.7944, 0.2937, 0.6891, 0.3423, 0.6891, 0.2345, 0.7346, 0.4067, 0.6554, 0.4558, 0.6891, 0.3423, 0.82, 0.8447, 0.6593, 0.9011, 0.7136, 0.743, 0.6891, 0.2345, 0.6891, 0.3423, 0.6265, 0.3419, 0.7212, 0.5615, 0.6237, 0.6271, 0.6554, 0.4558, 0.2211, 0.5953, 0.2494, 0.4859, 0.3116, 0.531, 0.3126, 0.656, 0.6554, 0.4558, 0.5529, 0.4386, 0.6265, 0.3419, 0.6891, 0.2345, 0.546, 0.2825, 0.6343, 0.1549, 0.5913, 0.5338, 0.6237, 0.6271, 0.5469, 0.6558, 0.5937, 0.0625, 0.6343, 0.1549, 0.5012, 0.1495, 0.546, 0.2825, 0.6265, 0.3419, 0.5529, 0.4386, 0.5469, 0.6558, 0.6097, 0.7815, 0.4984, 0.7669, 0.5529, 0.4386, 0.5913, 0.5338, 0.5094, 0.5372, 0.5094, 0.5372, 0.5469, 0.6558, 0.4649, 0.6467, 0.5529, 0.4386, 0.5094, 0.5372, 0.4697, 0.4063, 0.6593, 0.9011, 0.4273, 0.8456, 0.4984, 0.7669, 0.546, 0.2825, 0.5529, 0.4386, 0.4697, 0.4063, 0.5469, 0.6558, 0.4984, 0.7669, 0.4649, 0.6467, 0.5012, 0.1495, 0.546, 0.2825, 0.4531, 0.2817, 0.5094, 0.5372, 0.4518, 0.5308, 0.4697, 0.4063, 0.4531, 0.2817, 0.4697, 0.4063, 0.3907, 0.3442, 0.4531, 0.2817, 0.3907, 0.3442, 0.383, 0.2145, 0.4649, 0.6467, 0.4984, 0.7669, 0.3906, 0.7183, 0.4649, 0.6467, 0.3906, 0.7183, 0.3921, 0.5936, 0.4518, 0.5308, 0.4649, 0.6467, 0.3921, 0.5936, 0.4697, 0.4063, 0.3893, 0.4692, 0.3907, 0.3442, 0.3907, 0.3442, 0.3202, 0.3687, 0.383, 0.2145, 0.3893, 0.4692, 0.3921, 0.5936, 0.3116, 0.531, 0.3893, 0.4692, 0.3116, 0.531, 0.3202, 0.3687, 0.383, 0.2145, 0.2969, 0.2191, 0.3372, 0.09149, 0.3127, 0.7802, 0.1708, 0.8413, 0.2343, 0.7183, 0.3126, 0.656, 0.3127, 0.7802, 0.2343, 0.7183, 0.3126, 0.656, 0.2343, 0.7183, 0.2211, 0.5953, 0.09749, 0.6747, 0.1728, 0.6866, 0.1708, 0.8413, 0.06693, 0.7933, 0.1999, 0.1485, 0.2086, 0.3063, 0.1416, 0.2203, 0.2494, 0.4859, 0.1475, 0.5232, 0.2211, 0.4047, 0.01566, 0.6558, 0.01066, 0.5388, 0.07678, 0.5308, 0.09749, 0.6747, 0.2086, 0.3063, 0.08447, 0.2928, 0.1416, 0.2203, 0.1475, 0.5232, 0.1728, 0.6866, 0.09749, 0.6747, 0.3346, 0.9507, 0.03115, 0.9116, 0.1708, 0.8413, 0.1999, 0.1485, 0.02261, 0.1504, 0.07916, 0.04881, 0.1475, 0.5232, 0.07678, 0.5308, 0.1315, 0.4159, 0.1708, 0.8413, 0.03115, 0.9116, 0.06693, 0.7933, 0.8594, 0.6558, 0.858, 0.5308, 0.935, 0.5007, 0.9377, 0.656, 0.07678, 0.5308, 0.01066, 0.5388, 0.04696, 0.3754, 0.01566, 0.6558, 0.06693, 0.7933, 0.0, 0.7844, 0.02261, 0.1504, 0.08447, 0.2928, 0.0, 0.273, 0.9933, 0.5272, 1.0, 0.6558, 0.9377, 0.656, 0.9598, 0.2785, 0.9922, 0.3993, 0.9066, 0.3444, 0.935, 0.5007, 0.8716, 0.4147, 0.9066, 0.3444, 0.8045, 0.6947, 0.7852, 0.5242, 0.858, 0.5308, 0.8594, 0.6558, 0.935, 0.5007, 0.858, 0.5308, 0.8716, 0.4147, 0.9066, 0.3444, 0.7944, 0.2937, 0.8684, 0.2123, 0.8594, 0.6558, 0.9456, 0.7686, 0.8045, 0.6947, 0.9494, 0.1481, 0.7905, 0.1527, 0.8035, 0.02974, 0.7976, 0.4053, 0.8716, 0.4147, 0.858, 0.5308, 0.7852, 0.5242, 0.82, 0.8447, 0.9454, 0.9116, 0.6593, 0.9011, 0.7944, 0.2937, 0.8716, 0.4147, 0.7976, 0.4053, 0.7852, 0.5242, 0.8045, 0.6947, 0.7212, 0.5615, 0.7976, 0.4053, 0.7346, 0.4067, 0.7944, 0.2937, 0.7905, 0.1527, 0.7944, 0.2937, 0.6891, 0.2345, 0.7556, 0.1109, 0.7809, 0.3077, 0.6809, 0.3131, 0.7809, 0.3077, 0.7716, 0.5152, 0.6809, 0.3131, 0.7556, 0.1109, 0.6809, 0.3131, 0.5641, 0.1269, 0.6809, 0.3131, 0.6547, 0.6279, 0.5299, 0.5878, 0.5641, 0.1269, 0.3778, 0.3442, 0.278, 0.1467, 0.3786, 0.6716, 0.5616, 0.8558, 0.2733, 0.9086, 0.5641, 0.1269, 0.278, 0.1467, 0.3482, 0.02954, 0.5616, 0.8558, 0.7698, 0.9542, 0.2733, 0.9086, 0.3778, 0.3442, 0.2738, 0.4823, 0.2332, 0.3045, 0.3778, 0.3442, 0.2332, 0.3045, 0.278, 0.1467, 0.2733, 0.9086, 0.09795, 0.8094, 0.2524, 0.7358, 0.2524, 0.7358, 0.09795, 0.8094, 0.1519, 0.5553, 0.2332, 0.3045, 0.2738, 0.4823, 0.1519, 0.5553, 0.3482, 0.02954, 0.278, 0.1467, 0.1157, 0.1785, 0.2733, 0.9086, 0.05439, 0.9724, 0.09795, 0.8094, 0.1939, 0.04407, 0.1157, 0.1785, 0.01873, 0.1461, 0.1157, 0.1785, 0.1519, 0.5553, 0.003744, 0.4789, 1.0, 0.2735, 0.9549, 0.4392, 0.9041, 0.1416, 0.9549, 0.4392, 0.982, 0.8233, 0.8697, 0.8156, 0.9549, 0.4392, 0.7809, 0.3077, 0.9041, 0.1416, 0.7716, 0.5152, 0.8697, 0.8156, 0.7656, 0.6924, 0.7656, 0.6924, 0.8697, 0.8156, 0.7414, 0.8311])
me_sphere_004.materials.append(mat_material_007)
me_sphere_004.materials.append(mat_material_006)
me_sphere_004.update()
me_cube_002 = bpy.data.meshes.new('Cube.002')
me_cube_002.from_pydata([(-0.3125, 0.0, 0.9375), (-0.0625, 0.0, 0.9375), (0.125, 0.0, 0.875), (0.5, 0.0, 0.625), (0.625, 0.0, 0.1875), (0.75, 0.0, -0.25), (0.75, 0.0, -0.375), (0.125, 0.0, -0.6875), (0.0, 0.0, -0.625), (-0.0625, -0.125, 0.9375), (0.1875, -0.3125, 0.75), (0.4375, -0.5625, 0.5), (0.3125, -0.6875, 0.1875), (0.625, -0.5625, -0.1875), (0.5, -0.375, -0.5), (0.25, -0.375, -0.75), (-0.0625, -0.125, -0.625), (-0.125, -0.25, 0.9375), (2.732e-08, -0.625, 0.75), (3.278e-08, -0.75, 0.4375), (0.125, -0.8125, 0.125), (0.125, -0.6875, -0.25), (0.1875, -0.375, -0.5625), (1.128e-08, -0.2582, -0.625), (-0.125, -0.1875, -0.625), (-0.1875, -0.3125, 0.9375), (-0.1875, -0.6875, 0.75), (-0.1875, -0.8125, 0.4375), (-0.1875, -0.75, 0.125), (-0.125, -0.75, -0.25), (-0.1875, -0.4375, -0.5), (-0.1875, -0.375, -0.625), (-0.1875, -0.25, -0.625), (-0.3125, -0.3125, 0.9375), (-0.375, -0.6875, 0.75), (-0.375, -0.875, 0.4375), (-0.375, -0.75, 0.125), (-0.375, -0.75, -0.1875), (-0.375, -0.75, -0.4375), (-0.3125, -0.375, -0.5625), (-0.25, -0.25, -0.625), (-0.375, -0.3125, 0.9375), (-0.625, -0.6875, 0.75), (-0.625, -0.875, 0.4375), (-0.8125, -0.875, 0.125), (-0.8125, -0.875, -0.1875), (-0.625, -0.75, -0.375), (-0.5, -0.5625, -0.4375), (-0.3125, -0.25, -0.5625), (-0.4375, -0.25, 0.9375), (-0.6875, -0.5, 0.875), (-0.9375, -0.625, 0.6875), (-1.125, -0.75, 0.25), (-1.125, -0.75, -0.1875), (-1.0, -0.6875, -0.3125), (-0.625, -0.5625, -0.4375), (-0.3125, -0.1875, -0.5625), (-0.5, -0.125, 0.9375), (-0.875, -0.3125, 0.875), (-1.188, -0.4375, 0.75), (-1.375, -0.5625, 0.3125), (-1.375, -0.5625, -0.1875), (-1.188, -0.4375, -0.3125), (-0.8125, -0.375, -0.375), (-0.8125, -0.125, -0.5625), (-0.5625, 0.0, 0.9375), (-0.875, 0.0, 0.875), (-1.25, 0.0, 0.75), (-1.438, 0.0, 0.3125), (-1.438, 0.0, -0.125), (-1.25, 0.0, -0.3125), (-0.8125, 0.0, -0.375), (-0.8125, 0.0, -0.5625), (0.5625, 0.0, 0.4375), (0.5625, -0.2445, 0.1875), (0.6875, -0.25, -0.125), (0.4375, -0.625, 0.375), (0.625, -0.5625, 0.0), (0.5, -0.25, 0.5625), (0.5, -0.25, 0.375), (0.625, -0.1875, 0.0), (0.375, -0.375, 0.1875), (0.3125, -0.5625, 0.1875), (0.5, -0.5, 0.0625), (0.4375, -0.5, 0.3125), (0.4375, -0.375, 0.3125), (0.5625, -0.25, 0.0625), (0.625, 0.0, 0.0625), (0.6875, 0.0, -0.125), (0.625, -0.0625, 0.1875), (0.75, -0.125, -0.25), (0.625, -0.1875, 0.125), (0.6875, -0.1875, -0.0625), (0.625, -0.0625, 0.0), (0.6875, -0.125, -0.125), (0.625, -0.0625, 0.0625), (0.625, 0.0, -0.125), (0.625, 0.0, -0.0625), (0.5625, 0.0, 0.0625), (0.5625, -0.0625, 0.0), (0.625, -0.1875, -0.1875), (0.5625, -0.0625, 0.0625), (0.75, 0.0, -0.3125), (0.6875, -0.4375, -0.1875), (0.625, -0.3125, -0.5), (0.5625, -0.375, -0.4375), (0.75, -0.1875, -0.1875), (0.75, -0.0625, -0.25), (0.625, -0.3125, -0.7254), (0.8125, 0.0, -0.625), (0.6875, -0.25, -0.6875), (0.25, 0.0, -0.75), (0.25, -0.1875, -0.75), (0.3125, -0.375, -0.875), (0.625, -0.3125, -0.8125), (0.8125, 0.0, -0.8125), (0.75, -0.25, -0.8125), (0.3125, -0.1875, -0.875), (0.3125, 0.0, -0.9375), (-0.3125, 0.0, -0.5625), (-0.25, 0.0, -0.625), (-0.1875, 0.0, -0.625), (-0.125, 0.0, -0.625), (-0.0625, 0.0, -0.625), (-0.0625, 0.125, 0.9375), (0.1875, 0.3125, 0.75), (0.4375, 0.5625, 0.5), (0.3125, 0.6875, 0.1875), (0.625, 0.5625, -0.1875), (0.5, 0.375, -0.5), (0.25, 0.375, -0.75), (-0.0625, 0.125, -0.625), (-0.125, 0.25, 0.9375), (2.732e-08, 0.625, 0.75), (3.278e-08, 0.75, 0.4375), (0.125, 0.8125, 0.125), (0.125, 0.6875, -0.25), (0.1875, 0.375, -0.5625), (1.128e-08, 0.2582, -0.625), (-0.125, 0.1875, -0.625), (-0.1875, 0.3125, 0.9375), (-0.1875, 0.6875, 0.75), (-0.1875, 0.8125, 0.4375), (-0.1875, 0.75, 0.125), (-0.125, 0.75, -0.25), (-0.1875, 0.4375, -0.5), (-0.1875, 0.375, -0.625), (-0.1875, 0.25, -0.625), (-0.3125, 0.3125, 0.9375), (-0.375, 0.6875, 0.75), (-0.375, 0.875, 0.4375), (-0.375, 0.75, 0.125), (-0.375, 0.75, -0.1875), (-0.375, 0.75, -0.4375), (-0.3125, 0.375, -0.5625), (-0.25, 0.25, -0.625), (-0.375, 0.3125, 0.9375), (-0.625, 0.6875, 0.75), (-0.625, 0.875, 0.4375), (-0.8125, 0.875, 0.125), (-0.8125, 0.875, -0.1875), (-0.625, 0.75, -0.375), (-0.5, 0.5625, -0.4375), (-0.3125, 0.25, -0.5625), (-0.4375, 0.25, 0.9375), (-0.6875, 0.5, 0.875), (-0.9375, 0.625, 0.6875), (-1.125, 0.75, 0.25), (-1.125, 0.75, -0.1875), (-1.0, 0.6875, -0.3125), (-0.625, 0.5625, -0.4375), (-0.3125, 0.1875, -0.5625), (-0.5, 0.125, 0.9375), (-0.875, 0.3125, 0.875), (-1.188, 0.4375, 0.75), (-1.375, 0.5625, 0.3125), (-1.375, 0.5625, -0.1875), (-1.188, 0.4375, -0.3125), (-0.8125, 0.375, -0.375), (-0.8125, 0.125, -0.5625), (0.5625, 0.2445, 0.1875), (0.6875, 0.25, -0.125), (0.4375, 0.625, 0.375), (0.625, 0.5625, 0.0), (0.5, 0.25, 0.5625), (0.5, 0.25, 0.375), (0.625, 0.1875, 0.0), (0.375, 0.375, 0.1875), (0.3125, 0.5625, 0.1875), (0.5, 0.5, 0.0625), (0.4375, 0.5, 0.3125), (0.4375, 0.375, 0.3125), (0.5625, 0.25, 0.0625), (0.625, 0.0625, 0.1875), (0.75, 0.125, -0.25), (0.625, 0.1875, 0.125), (0.6875, 0.1875, -0.0625), (0.625, 0.0625, 0.0), (0.6875, 0.125, -0.125), (0.625, 0.0625, 0.0625), (0.5625, 0.0625, 0.0), (0.625, 0.1875, -0.1875), (0.5625, 0.0625, 0.0625), (0.6875, 0.4375, -0.1875), (0.625, 0.3125, -0.5), (0.5625, 0.375, -0.4375), (0.75, 0.1875, -0.1875), (0.75, 0.0625, -0.25), (0.625, 0.3125, -0.7254), (0.6875, 0.25, -0.6875), (0.25, 0.1875, -0.75), (0.3125, 0.375, -0.875), (0.625, 0.3125, -0.8125), (0.75, 0.25, -0.8125), (0.3125, 0.1875, -0.875)], [], [(95, 87, 4, 89), (10, 2, 1, 9), (79, 73, 3, 78), (11, 78, 3, 2, 10), (21, 13, 77, 12, 20), (0, 9, 1), (18, 10, 9, 17), (14, 104, 6, 102, 5, 107, 90, 106, 75, 103, 13, 105), (20, 12, 76, 11, 19), (22, 14, 105, 13, 21), (29, 21, 20, 28), (23, 15, 14, 22), (26, 18, 17, 25), (24, 16, 15, 23), (28, 20, 19, 27), (0, 17, 9), (30, 22, 21, 29), (27, 19, 18, 26), (37, 29, 28, 36), (34, 26, 25, 33), (32, 24, 23, 31), (36, 28, 27, 35), (31, 23, 22, 30), (0, 25, 17), (35, 27, 26, 34), (45, 37, 36, 44), (38, 30, 29, 37), (43, 35, 34, 42), (40, 32, 31, 39), (44, 36, 35, 43), (39, 31, 30, 38), (42, 34, 33, 41), (0, 33, 25), (53, 45, 44, 52), (47, 39, 38, 46), (46, 38, 37, 45), (50, 51, 42), (48, 40, 39, 47), (52, 44, 43, 51), (50, 42, 41, 49), (0, 41, 33), (61, 53, 52, 60), (55, 47, 46, 54), (54, 46, 45, 53), (58, 50, 49, 57), (56, 48, 47, 55), (60, 52, 51, 59), (0, 49, 41), (69, 61, 60, 68), (63, 55, 54, 62), (62, 54, 53, 61), (59, 51, 50, 58), (66, 58, 57, 65), (68, 60, 59, 67), (0, 57, 49), (64, 56, 55, 63), (71, 63, 62, 70), (70, 62, 61, 69), (67, 59, 58, 66), (72, 64, 63, 71), (0, 65, 57), (11, 76, 79, 78), (74, 89, 4, 73, 79), (13, 103, 75, 92, 80, 77), (74, 79, 85, 81), (82, 81, 85, 84), (83, 86, 81, 82), (79, 76, 84, 85), (12, 77, 83, 82), (77, 80, 86, 83), (76, 12, 82, 84), (81, 86, 74), (94, 88, 96, 100), (92, 94, 93, 80), (75, 106, 90, 94, 92), (90, 107, 5, 88, 94), (74, 91, 89), (80, 93, 95, 91), (95, 93, 99, 101), (100, 96, 97, 99), (99, 97, 98, 101), (93, 94, 100, 99), (87, 95, 101, 98), (14, 15, 108), (6, 104, 110, 109), (104, 14, 108, 110), (109, 110, 116, 115), (15, 112, 117, 113), (113, 117, 116, 114), (116, 117, 118, 115), (110, 108, 114, 116), (112, 111, 118, 117), (108, 15, 113, 114), (10, 18, 11), (11, 18, 19), (15, 7, 111, 112), (64, 72, 119, 56), (40, 48, 56, 119, 120), (32, 40, 120, 121), (24, 32, 121, 122), (16, 24, 122, 123), (123, 8, 16), (8, 7, 16), (7, 15, 16), (42, 51, 43), (74, 86, 80, 91), (89, 91, 95), (199, 193, 4, 87), (125, 124, 1, 2), (185, 184, 3, 73), (126, 125, 2, 3, 184), (136, 135, 127, 183, 128), (0, 1, 124), (133, 132, 124, 125), (129, 205, 128, 203, 181, 206, 194, 207, 5, 102, 6, 204), (135, 134, 126, 182, 127), (137, 136, 128, 205, 129), (144, 143, 135, 136), (138, 137, 129, 130), (141, 140, 132, 133), (139, 138, 130, 131), (143, 142, 134, 135), (0, 124, 132), (145, 144, 136, 137), (142, 141, 133, 134), (152, 151, 143, 144), (149, 148, 140, 141), (147, 146, 138, 139), (151, 150, 142, 143), (146, 145, 137, 138), (0, 132, 140), (150, 149, 141, 142), (160, 159, 151, 152), (153, 152, 144, 145), (158, 157, 149, 150), (155, 154, 146, 147), (159, 158, 150, 151), (154, 153, 145, 146), (157, 156, 148, 149), (0, 140, 148), (168, 167, 159, 160), (162, 161, 153, 154), (161, 160, 152, 153), (165, 157, 166), (163, 162, 154, 155), (167, 166, 158, 159), (165, 164, 156, 157), (0, 148, 156), (176, 175, 167, 168), (170, 169, 161, 162), (169, 168, 160, 161), (173, 172, 164, 165), (171, 170, 162, 163), (175, 174, 166, 167), (0, 156, 164), (69, 68, 175, 176), (178, 177, 169, 170), (177, 176, 168, 169), (174, 173, 165, 166), (66, 65, 172, 173), (68, 67, 174, 175), (0, 164, 172), (179, 178, 170, 171), (71, 70, 177, 178), (70, 69, 176, 177), (67, 66, 173, 174), (72, 71, 178, 179), (0, 172, 65), (126, 184, 185, 182), (180, 185, 73, 4, 193), (128, 183, 186, 196, 181, 203), (180, 187, 191, 185), (188, 190, 191, 187), (189, 188, 187, 192), (185, 191, 190, 182), (127, 188, 189, 183), (183, 189, 192, 186), (182, 190, 188, 127), (187, 180, 192), (198, 201, 96, 88), (196, 186, 197, 198), (181, 196, 198, 194, 206), (194, 198, 88, 5, 207), (180, 193, 195), (186, 195, 199, 197), (199, 202, 200, 197), (201, 200, 97, 96), (200, 202, 98, 97), (197, 200, 201, 198), (87, 98, 202, 199), (129, 208, 130), (6, 109, 209, 204), (204, 209, 208, 129), (109, 115, 213, 209), (130, 211, 214, 210), (211, 212, 213, 214), (213, 115, 118, 214), (209, 213, 212, 208), (210, 214, 118, 111), (208, 212, 211, 130), (125, 126, 133), (126, 134, 133), (130, 210, 111, 7), (179, 171, 119, 72), (155, 120, 119, 171, 163), (147, 121, 120, 155), (139, 122, 121, 147), (131, 123, 122, 139), (123, 131, 8), (8, 131, 7), (7, 131, 130), (157, 158, 166), (180, 195, 186, 192), (193, 199, 195)])
_uv = me_cube_002.uv_layers.new(name='UVMap')
_uv.uv.foreach_set('vector', [0.9316, 0.2969, 0.9551, 0.2969, 0.9551, 0.3281, 0.9316, 0.3281, 0.4375, 0.875, 0.4219, 0.9609, 0.375, 0.9609, 0.375, 0.9219, 0.8848, 0.3828, 0.9551, 0.3984, 0.9551, 0.4453, 0.8848, 0.4297, 0.5078, 0.8047, 0.5234, 0.8906, 0.5234, 0.9609, 0.4219, 0.9609, 0.4375, 0.875, 0.4531, 0.2109, 0.5859, 0.2266, 0.5859, 0.2734, 0.5078, 0.3281, 0.4531, 0.3125, 0.3047, 0.9609, 0.375, 0.9219, 0.375, 0.9609, 0.3906, 0.7891, 0.4375, 0.875, 0.375, 0.9219, 0.3516, 0.8906, 0.8535, 0.1484, 0.8691, 0.1484, 0.9551, 0.1797, 0.9551, 0.1953, 0.9551, 0.2109, 0.9316, 0.2109, 0.916, 0.2109, 0.9004, 0.2266, 0.8848, 0.25, 0.8301, 0.2266, 0.7988, 0.2266, 0.8535, 0.1641, 0.4531, 0.3125, 0.5078, 0.3281, 0.5391, 0.375, 0.5391, 0.4141, 0.4219, 0.3906, 0.4688, 0.125, 0.5547, 0.1406, 0.5703, 0.1562, 0.5859, 0.2266, 0.4531, 0.2109, 0.3828, 0.2109, 0.4531, 0.2109, 0.4531, 0.3125, 0.3672, 0.3125, 0.4219, 0.1094, 0.4844, 0.07812, 0.5547, 0.1406, 0.4688, 0.125, 0.3359, 0.7734, 0.3906, 0.7891, 0.3516, 0.8906, 0.3359, 0.875, 0.4297, 0.6719, 0.4453, 0.6875, 0.5312, 0.625, 0.4609, 0.6094, 0.3672, 0.3125, 0.4531, 0.3125, 0.4219, 0.3906, 0.3672, 0.3906, 0.3047, 0.9609, 0.3516, 0.8906, 0.375, 0.9219, 0.4688, 0.125, 0.3672, 0.1406, 0.3813, 0.2067, 0.4516, 0.2067, 0.3672, 0.3906, 0.4219, 0.3906, 0.4219, 0.4766, 0.3672, 0.4766, 0.3203, 0.2266, 0.3828, 0.2109, 0.3672, 0.3125, 0.3203, 0.3125, 0.2891, 0.7734, 0.3359, 0.7734, 0.3359, 0.875, 0.3047, 0.875, 0.4141, 0.6562, 0.4297, 0.6719, 0.4609, 0.6094, 0.4141, 0.625, 0.3203, 0.3125, 0.3672, 0.3125, 0.3672, 0.3906, 0.3203, 0.3906, 0.3672, 0.1094, 0.4219, 0.1094, 0.4688, 0.125, 0.3672, 0.1406, 0.3047, 0.9609, 0.3359, 0.875, 0.3516, 0.8906, 0.3203, 0.3906, 0.3672, 0.3906, 0.3672, 0.4766, 0.3203, 0.4766, 0.2031, 0.2266, 0.3203, 0.2266, 0.3203, 0.3125, 0.2031, 0.3125, 0.3203, 0.1562, 0.3672, 0.1406, 0.3828, 0.2109, 0.3203, 0.2266, 0.25, 0.3906, 0.3203, 0.3906, 0.3203, 0.4766, 0.25, 0.4766, 0.3984, 0.6562, 0.4141, 0.6562, 0.4141, 0.625, 0.3828, 0.625, 0.2031, 0.3125, 0.3203, 0.3125, 0.3203, 0.3906, 0.25, 0.3906, 0.3828, 0.625, 0.4141, 0.625, 0.4141, 0.6094, 0.3672, 0.5234, 0.2188, 0.7734, 0.2891, 0.7734, 0.3047, 0.875, 0.2891, 0.875, 0.3047, 0.9609, 0.3047, 0.875, 0.3359, 0.875, 0.1172, 0.2266, 0.2031, 0.2266, 0.2031, 0.3125, 0.1172, 0.3438, 0.3281, 0.5781, 0.3828, 0.625, 0.3672, 0.5234, 0.2969, 0.5234, 0.25, 0.1719, 0.3203, 0.1562, 0.3203, 0.2266, 0.2031, 0.2266, 0.2031, 0.8281, 0.1406, 0.7891, 0.2188, 0.7734, 0.3828, 0.6562, 0.3984, 0.6562, 0.3828, 0.625, 0.3281, 0.5781, 0.1172, 0.3438, 0.2031, 0.3125, 0.25, 0.3906, 0.1641, 0.4609, 0.2031, 0.8281, 0.2188, 0.7734, 0.2891, 0.875, 0.2734, 0.8906, 0.3047, 0.9609, 0.2891, 0.875, 0.3047, 0.875, 0.04688, 0.2266, 0.1172, 0.2266, 0.1172, 0.3438, 0.04688, 0.3594, 0.2969, 0.5781, 0.3281, 0.5781, 0.2969, 0.5234, 0.2031, 0.5391, 0.1484, 0.1953, 0.25, 0.1719, 0.2031, 0.2266, 0.1172, 0.2266, 0.1562, 0.875, 0.2031, 0.8281, 0.2734, 0.8906, 0.2578, 0.9219, 0.3828, 0.6719, 0.3828, 0.6562, 0.3281, 0.5781, 0.2969, 0.5781, 0.04688, 0.3594, 0.1172, 0.3438, 0.1641, 0.4609, 0.1016, 0.4766, 0.3047, 0.9609, 0.2734, 0.8906, 0.2891, 0.875, 0.8516, 0.5156, 0.7031, 0.5, 0.7031, 0.625, 0.8516, 0.625, 0.25, 0.625, 0.2969, 0.5781, 0.2031, 0.5391, 0.1484, 0.6094, 0.1484, 0.6094, 0.2031, 0.5391, 0.1641, 0.5234, 0.1016, 0.5781, 0.07031, 0.8438, 0.1406, 0.7891, 0.2031, 0.8281, 0.1562, 0.875, 0.1562, 0.9609, 0.1562, 0.875, 0.2578, 0.9219, 0.2344, 0.9609, 0.8516, 0.625, 0.7031, 0.625, 0.7344, 0.7422, 0.8516, 0.7422, 0.3047, 0.9609, 0.2578, 0.9219, 0.2734, 0.8906, 0.25, 0.6875, 0.3828, 0.6719, 0.2969, 0.5781, 0.25, 0.625, 0.25, 0.7266, 0.25, 0.625, 0.1484, 0.6094, 0.1328, 0.7266, 0.1328, 0.7266, 0.1484, 0.6094, 0.1016, 0.5781, 0.08594, 0.7266, 0.05469, 0.9609, 0.07031, 0.8438, 0.1562, 0.875, 0.1562, 0.9609, 0.6562, 0.6484, 0.625, 0.6484, 0.5625, 0.6953, 0.6562, 0.6953, 0.3047, 0.9609, 0.2344, 0.9609, 0.2578, 0.9219, 0.7988, 0.4141, 0.7832, 0.3828, 0.8848, 0.3828, 0.8848, 0.4297, 0.9004, 0.3281, 0.9316, 0.3281, 0.9551, 0.3281, 0.9551, 0.3984, 0.8848, 0.3828, 0.7988, 0.2266, 0.8301, 0.2266, 0.8848, 0.25, 0.9004, 0.2656, 0.9004, 0.2812, 0.7988, 0.2812, 0.7324, 0.374, 0.7168, 0.4287, 0.6855, 0.4131, 0.6855, 0.374, 0.6309, 0.374, 0.6855, 0.374, 0.6855, 0.4131, 0.6465, 0.4131, 0.5312, 0.5234, 0.5469, 0.5938, 0.5, 0.5547, 0.4766, 0.5078, 0.7168, 0.4287, 0.6152, 0.4287, 0.6465, 0.4131, 0.6855, 0.4131, 0.4766, 0.4688, 0.5703, 0.5078, 0.5312, 0.5234, 0.4766, 0.5078, 0.5703, 0.5078, 0.5703, 0.6094, 0.5469, 0.5938, 0.5312, 0.5234, 0.6152, 0.4287, 0.5996, 0.374, 0.6309, 0.374, 0.6465, 0.4131, 0.6855, 0.374, 0.7168, 0.3428, 0.7324, 0.374, 0.6406, 0.5547, 0.6406, 0.5859, 0.625, 0.5859, 0.625, 0.5391, 0.9004, 0.2656, 0.916, 0.25, 0.9316, 0.2812, 0.9004, 0.2812, 0.8848, 0.25, 0.9004, 0.2266, 0.916, 0.2109, 0.916, 0.25, 0.9004, 0.2656, 0.916, 0.2109, 0.9316, 0.2109, 0.9551, 0.2109, 0.9551, 0.25, 0.916, 0.25, 0.8828, 0.5547, 0.9062, 0.5547, 0.9062, 0.5938, 0.9004, 0.2812, 0.9316, 0.2812, 0.9316, 0.2969, 0.9004, 0.3125, 0.9062, 0.5547, 0.9062, 0.5391, 0.8906, 0.5391, 0.8906, 0.5547, 0.9062, 0.7422, 0.9531, 0.7578, 0.9531, 0.7734, 0.9375, 0.7891, 0.9375, 0.7891, 0.9531, 0.7734, 0.9531, 0.8047, 0.9375, 0.8047, 0.9062, 0.5391, 0.9219, 0.5, 0.9062, 0.4844, 0.8906, 0.5391, 0.6406, 0.6094, 0.6406, 0.5938, 0.625, 0.5938, 0.625, 0.6094, 0.5547, 0.1406, 0.4844, 0.07812, 0.5859, 0.09375, 0.9551, 0.1797, 0.8691, 0.1484, 0.8848, 0.09375, 0.9551, 0.1094, 0.5859, 0.1406, 0.5547, 0.1406, 0.5859, 0.09375, 0.6016, 0.09375, 0.9551, 0.1094, 0.8848, 0.09375, 0.8848, 0.0625, 0.9551, 0.0625, 0.5938, 0.9141, 0.6484, 0.9141, 0.6484, 0.8828, 0.5938, 0.8828, 0.5547, 0.7266, 0.5547, 0.7812, 0.6641, 0.7578, 0.6328, 0.7422, 0.6641, 0.7578, 0.5547, 0.7812, 0.5547, 0.8281, 0.6797, 0.8281, 0.6016, 0.09375, 0.5859, 0.09375, 0.5859, 0.05469, 0.625, 0.05469, 0.6484, 0.9141, 0.6953, 0.9141, 0.6953, 0.8672, 0.6484, 0.8828, 0.5859, 0.09375, 0.4844, 0.07812, 0.5078, 0.03906, 0.5859, 0.05469, 0.4375, 0.875, 0.3906, 0.7891, 0.5078, 0.8047, 0.5391, 0.4141, 0.4219, 0.4766, 0.4219, 0.3906, 0.5312, 0.625, 0.5, 0.7266, 0.5312, 0.7266, 0.5312, 0.6719, 0.25, 0.6875, 0.25, 0.7266, 0.3828, 0.7266, 0.3828, 0.6719, 0.3984, 0.6562, 0.3828, 0.6562, 0.3828, 0.6719, 0.3828, 0.7266, 0.3984, 0.7266, 0.4141, 0.6562, 0.3984, 0.6562, 0.3984, 0.7266, 0.4141, 0.7266, 0.4297, 0.6719, 0.4141, 0.6562, 0.4141, 0.7266, 0.4297, 0.7266, 0.4453, 0.6875, 0.4297, 0.6719, 0.4297, 0.7266, 0.4453, 0.7266, 0.4453, 0.7266, 0.4609, 0.7266, 0.4453, 0.6875, 0.4609, 0.7266, 0.5, 0.7266, 0.4453, 0.6875, 0.5, 0.7266, 0.5312, 0.625, 0.4453, 0.6875, 0.25, 0.4766, 0.1641, 0.4609, 0.25, 0.3906, 0.625, 0.5391, 0.625, 0.5, 0.6406, 0.4844, 0.6406, 0.5234, 0.9316, 0.3281, 0.9004, 0.3125, 0.9316, 0.2969, 0.9316, 0.2969, 0.9316, 0.3281, 0.9551, 0.3281, 0.9551, 0.2969, 0.4375, 0.875, 0.375, 0.9219, 0.375, 0.9609, 0.4219, 0.9609, 0.8848, 0.3828, 0.8848, 0.4297, 0.9551, 0.4453, 0.9551, 0.3984, 0.5078, 0.8047, 0.4375, 0.875, 0.4219, 0.9609, 0.5234, 0.9609, 0.5234, 0.8906, 0.4531, 0.2109, 0.4531, 0.3125, 0.5078, 0.3281, 0.5859, 0.2734, 0.5859, 0.2266, 0.3047, 0.9609, 0.375, 0.9609, 0.375, 0.9219, 0.3906, 0.7891, 0.3516, 0.8906, 0.375, 0.9219, 0.4375, 0.875, 0.8535, 0.1484, 0.8535, 0.1641, 0.7988, 0.2266, 0.8301, 0.2266, 0.8848, 0.25, 0.9004, 0.2266, 0.916, 0.2109, 0.9316, 0.2109, 0.9551, 0.2109, 0.9551, 0.1953, 0.9551, 0.1797, 0.8691, 0.1484, 0.4531, 0.3125, 0.4219, 0.3906, 0.5391, 0.4141, 0.5391, 0.375, 0.5078, 0.3281, 0.4688, 0.125, 0.4531, 0.2109, 0.5859, 0.2266, 0.5703, 0.1562, 0.5547, 0.1406, 0.3828, 0.2109, 0.3672, 0.3125, 0.4531, 0.3125, 0.4531, 0.2109, 0.4219, 0.1094, 0.4688, 0.125, 0.5547, 0.1406, 0.4844, 0.07812, 0.3359, 0.7734, 0.3359, 0.875, 0.3516, 0.8906, 0.3906, 0.7891, 0.4297, 0.6719, 0.4609, 0.6094, 0.5312, 0.625, 0.4453, 0.6875, 0.3672, 0.3125, 0.3672, 0.3906, 0.4219, 0.3906, 0.4531, 0.3125, 0.3047, 0.9609, 0.375, 0.9219, 0.3516, 0.8906, 0.4688, 0.125, 0.4516, 0.2067, 0.3813, 0.2067, 0.3672, 0.1406, 0.3672, 0.3906, 0.3672, 0.4766, 0.4219, 0.4766, 0.4219, 0.3906, 0.3203, 0.2266, 0.3203, 0.3125, 0.3672, 0.3125, 0.3828, 0.2109, 0.2891, 0.7734, 0.3047, 0.875, 0.3359, 0.875, 0.3359, 0.7734, 0.4141, 0.6562, 0.4141, 0.625, 0.4609, 0.6094, 0.4297, 0.6719, 0.3203, 0.3125, 0.3203, 0.3906, 0.3672, 0.3906, 0.3672, 0.3125, 0.3672, 0.1094, 0.3672, 0.1406, 0.4688, 0.125, 0.4219, 0.1094, 0.3047, 0.9609, 0.3516, 0.8906, 0.3359, 0.875, 0.3203, 0.3906, 0.3203, 0.4766, 0.3672, 0.4766, 0.3672, 0.3906, 0.2031, 0.2266, 0.2031, 0.3125, 0.3203, 0.3125, 0.3203, 0.2266, 0.3203, 0.1562, 0.3203, 0.2266, 0.3828, 0.2109, 0.3672, 0.1406, 0.25, 0.3906, 0.25, 0.4766, 0.3203, 0.4766, 0.3203, 0.3906, 0.3984, 0.6562, 0.3828, 0.625, 0.4141, 0.625, 0.4141, 0.6562, 0.2031, 0.3125, 0.25, 0.3906, 0.3203, 0.3906, 0.3203, 0.3125, 0.3828, 0.625, 0.3672, 0.5234, 0.4141, 0.6094, 0.4141, 0.625, 0.2188, 0.7734, 0.2891, 0.875, 0.3047, 0.875, 0.2891, 0.7734, 0.3047, 0.9609, 0.3359, 0.875, 0.3047, 0.875, 0.1172, 0.2266, 0.1172, 0.3438, 0.2031, 0.3125, 0.2031, 0.2266, 0.3281, 0.5781, 0.2969, 0.5234, 0.3672, 0.5234, 0.3828, 0.625, 0.25, 0.1719, 0.2031, 0.2266, 0.3203, 0.2266, 0.3203, 0.1562, 0.2031, 0.8281, 0.2188, 0.7734, 0.1406, 0.7891, 0.3828, 0.6562, 0.3281, 0.5781, 0.3828, 0.625, 0.3984, 0.6562, 0.1172, 0.3438, 0.1641, 0.4609, 0.25, 0.3906, 0.2031, 0.3125, 0.2031, 0.8281, 0.2734, 0.8906, 0.2891, 0.875, 0.2188, 0.7734, 0.3047, 0.9609, 0.3047, 0.875, 0.2891, 0.875, 0.04688, 0.2266, 0.04688, 0.3594, 0.1172, 0.3438, 0.1172, 0.2266, 0.2969, 0.5781, 0.2031, 0.5391, 0.2969, 0.5234, 0.3281, 0.5781, 0.1484, 0.1953, 0.1172, 0.2266, 0.2031, 0.2266, 0.25, 0.1719, 0.1562, 0.875, 0.2578, 0.9219, 0.2734, 0.8906, 0.2031, 0.8281, 0.3828, 0.6719, 0.2969, 0.5781, 0.3281, 0.5781, 0.3828, 0.6562, 0.04688, 0.3594, 0.1016, 0.4766, 0.1641, 0.4609, 0.1172, 0.3438, 0.3047, 0.9609, 0.2891, 0.875, 0.2734, 0.8906, 0.8516, 0.5156, 0.8516, 0.625, 0.7031, 0.625, 0.7031, 0.5, 0.25, 0.625, 0.1484, 0.6094, 0.2031, 0.5391, 0.2969, 0.5781, 0.1484, 0.6094, 0.1016, 0.5781, 0.1641, 0.5234, 0.2031, 0.5391, 0.07031, 0.8438, 0.1562, 0.875, 0.2031, 0.8281, 0.1406, 0.7891, 0.1562, 0.9609, 0.2344, 0.9609, 0.2578, 0.9219, 0.1562, 0.875, 0.8516, 0.625, 0.8516, 0.7422, 0.7344, 0.7422, 0.7031, 0.625, 0.3047, 0.9609, 0.2734, 0.8906, 0.2578, 0.9219, 0.25, 0.6875, 0.25, 0.625, 0.2969, 0.5781, 0.3828, 0.6719, 0.25, 0.7266, 0.1328, 0.7266, 0.1484, 0.6094, 0.25, 0.625, 0.1328, 0.7266, 0.08594, 0.7266, 0.1016, 0.5781, 0.1484, 0.6094, 0.05469, 0.9609, 0.1562, 0.9609, 0.1562, 0.875, 0.07031, 0.8438, 0.6562, 0.6484, 0.6562, 0.6953, 0.5625, 0.6953, 0.625, 0.6484, 0.3047, 0.9609, 0.2578, 0.9219, 0.2344, 0.9609, 0.7988, 0.4141, 0.8848, 0.4297, 0.8848, 0.3828, 0.7832, 0.3828, 0.9004, 0.3281, 0.8848, 0.3828, 0.9551, 0.3984, 0.9551, 0.3281, 0.9316, 0.3281, 0.7988, 0.2266, 0.7988, 0.2812, 0.9004, 0.2812, 0.9004, 0.2656, 0.8848, 0.25, 0.8301, 0.2266, 0.7324, 0.374, 0.6855, 0.374, 0.6855, 0.4131, 0.7168, 0.4287, 0.6309, 0.374, 0.6465, 0.4131, 0.6855, 0.4131, 0.6855, 0.374, 0.5312, 0.5234, 0.4766, 0.5078, 0.5, 0.5547, 0.5469, 0.5938, 0.7168, 0.4287, 0.6855, 0.4131, 0.6465, 0.4131, 0.6152, 0.4287, 0.4766, 0.4688, 0.4766, 0.5078, 0.5312, 0.5234, 0.5703, 0.5078, 0.5703, 0.5078, 0.5312, 0.5234, 0.5469, 0.5938, 0.5703, 0.6094, 0.6152, 0.4287, 0.6465, 0.4131, 0.6309, 0.374, 0.5996, 0.374, 0.6855, 0.374, 0.7324, 0.374, 0.7168, 0.3428, 0.6406, 0.5547, 0.625, 0.5391, 0.625, 0.5859, 0.6406, 0.5859, 0.9004, 0.2656, 0.9004, 0.2812, 0.9316, 0.2812, 0.916, 0.25, 0.8848, 0.25, 0.9004, 0.2656, 0.916, 0.25, 0.916, 0.2109, 0.9004, 0.2266, 0.916, 0.2109, 0.916, 0.25, 0.9551, 0.25, 0.9551, 0.2109, 0.9316, 0.2109, 0.8828, 0.5547, 0.9062, 0.5938, 0.9062, 0.5547, 0.9004, 0.2812, 0.9004, 0.3125, 0.9316, 0.2969, 0.9316, 0.2812, 0.9062, 0.5547, 0.8906, 0.5547, 0.8906, 0.5391, 0.9062, 0.5391, 0.9062, 0.7422, 0.9375, 0.7891, 0.9531, 0.7734, 0.9531, 0.7578, 0.9375, 0.7891, 0.9375, 0.8047, 0.9531, 0.8047, 0.9531, 0.7734, 0.9062, 0.5391, 0.8906, 0.5391, 0.9062, 0.4844, 0.9219, 0.5, 0.6406, 0.6094, 0.625, 0.6094, 0.625, 0.5938, 0.6406, 0.5938, 0.5547, 0.1406, 0.5859, 0.09375, 0.4844, 0.07812, 0.9551, 0.1797, 0.9551, 0.1094, 0.8848, 0.09375, 0.8691, 0.1484, 0.5859, 0.1406, 0.6016, 0.09375, 0.5859, 0.09375, 0.5547, 0.1406, 0.9551, 0.1094, 0.9551, 0.0625, 0.8848, 0.0625, 0.8848, 0.09375, 0.5938, 0.9141, 0.5938, 0.8828, 0.6484, 0.8828, 0.6484, 0.9141, 0.5547, 0.7266, 0.6328, 0.7422, 0.6641, 0.7578, 0.5547, 0.7812, 0.6641, 0.7578, 0.6797, 0.8281, 0.5547, 0.8281, 0.5547, 0.7812, 0.6016, 0.09375, 0.625, 0.05469, 0.5859, 0.05469, 0.5859, 0.09375, 0.6484, 0.9141, 0.6484, 0.8828, 0.6953, 0.8672, 0.6953, 0.9141, 0.5859, 0.09375, 0.5859, 0.05469, 0.5078, 0.03906, 0.4844, 0.07812, 0.4375, 0.875, 0.5078, 0.8047, 0.3906, 0.7891, 0.5391, 0.4141, 0.4219, 0.3906, 0.4219, 0.4766, 0.5312, 0.625, 0.5312, 0.6719, 0.5312, 0.7266, 0.5, 0.7266, 0.25, 0.6875, 0.3828, 0.6719, 0.3828, 0.7266, 0.25, 0.7266, 0.3984, 0.6562, 0.3984, 0.7266, 0.3828, 0.7266, 0.3828, 0.6719, 0.3828, 0.6562, 0.4141, 0.6562, 0.4141, 0.7266, 0.3984, 0.7266, 0.3984, 0.6562, 0.4297, 0.6719, 0.4297, 0.7266, 0.4141, 0.7266, 0.4141, 0.6562, 0.4453, 0.6875, 0.4453, 0.7266, 0.4297, 0.7266, 0.4297, 0.6719, 0.4453, 0.7266, 0.4453, 0.6875, 0.4609, 0.7266, 0.4609, 0.7266, 0.4453, 0.6875, 0.5, 0.7266, 0.5, 0.7266, 0.4453, 0.6875, 0.5312, 0.625, 0.25, 0.4766, 0.25, 0.3906, 0.1641, 0.4609, 0.625, 0.5391, 0.6406, 0.5234, 0.6406, 0.4844, 0.625, 0.5, 0.9316, 0.3281, 0.9316, 0.2969, 0.9004, 0.3125])
me_cube_002.materials.append(mat_material_002)
me_cube_002.update()

# ---- objects
ob_sphere = bpy.data.objects.new('Sphere', me_sphere_001)
ob_sphere_001 = bpy.data.objects.new('Sphere.001', me_sphere_004)
ob_cube = bpy.data.objects.new('Cube', me_cube_002)

# ---- transforms, parenting, visibility, modifiers, constraints
ob_sphere.location = (-0.4435, -0.4356, 0.1878)
ob_sphere.rotation_euler = (0.0, 0.0, 0.3178)
ob_sphere_001.location = (0.4435, -0.4356, 0.1878)
ob_sphere_001.rotation_euler = (0.0, 0.0, 0.3178)
ob_cube.location = (0.0, 0.0, 0.0)
ob_cube.rotation_euler = (0.0, -0.0, -1.571)

# ---- collection membership
scene.collection.objects.link(ob_sphere)
scene.collection.objects.link(ob_sphere_001)
col_collection.objects.link(ob_cube)

# ---- scene / render settings (as saved in the file)
scene.frame_start = 1; scene.frame_end = 100; scene.frame_set(50)
scene.render.engine = 'BLENDER_EEVEE_NEXT'
scene.render.film_transparent = True
scene.cycles.sampling_pattern = 'TABULATED_SOBOL'
scene.view_settings.view_transform = 'Filmic'
bpy.context.view_layer.update()

# ---- added for rendering (the .blend has no active camera): camera
cam_auto = bpy.data.cameras.new('AutoCamera')
cam_auto.lens = 50.0
cam_auto.sensor_width = 36.0
cam_auto.clip_end = 1000.0
ob_auto_camera = bpy.data.objects.new('AutoCamera', cam_auto)
scene.collection.objects.link(ob_auto_camera)
ob_auto_camera.location = (3.15671, -3.47556, 2.52537)
ob_auto_camera.rotation_euler = (1.09748, -7.21219e-08, 0.694738)
scene.camera = ob_auto_camera
bpy.context.view_layer.update()
